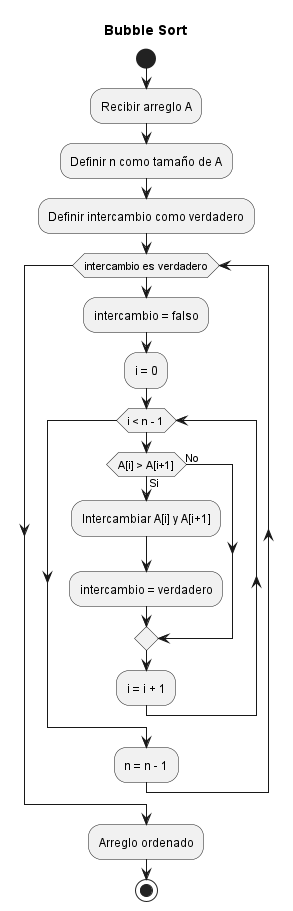

The diagram above was rendered by PlantUML. Its source (embedded in the PNG):
@startuml
title Bubble Sort

start
:Recibir arreglo A;
:Definir n como tamaño de A;
:Definir intercambio como verdadero;

while (intercambio es verdadero) 
  :intercambio = falso;
  :i = 0;

  while (i < n - 1)
    if (A[i] > A[i+1]) then (Si)
      :Intercambiar A[i] y A[i+1];
      :intercambio = verdadero;
    else (No)
    endif
    :i = i + 1;
  endwhile

  :n = n - 1;
endwhile

:Arreglo ordenado;
stop

@enduml